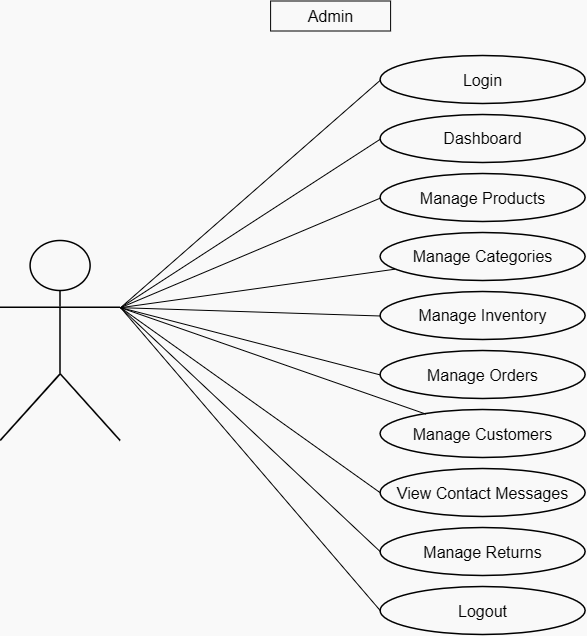

The diagram above was exported from draw.io. Its source (the exported page's mxGraphModel, read from the mxfile embedded in the PNG):
<mxGraphModel dx="1460" dy="757" grid="1" gridSize="10" guides="1" tooltips="1" connect="1" arrows="1" fold="1" page="1" pageScale="1" pageWidth="900" pageHeight="700" background="light-dark(#FFFFFF,#F9F9F9)" math="0" shadow="0">
  <root>
    <mxCell id="0" />
    <mxCell id="1" parent="0" />
    <mxCell id="actorLabel" parent="1" style="text;html=1;strokeColor=light-dark(#000000,#000000);fillColor=none;align=center;verticalAlign=middle;fontSize=16;labelBackgroundColor=none;fontColor=light-dark(#000000,#000000);" value="Admin" vertex="1">
      <mxGeometry height="30" width="120" x="390" y="10" as="geometry" />
    </mxCell>
    <mxCell id="actor" parent="1" style="shape=umlActor;html=1;outlineConnect=0;verticalLabelPosition=bottom;verticalAlign=top;align=center;fillColor=none;strokeColor=light-dark(#000000,#000000);strokeWidth=1.5;labelBackgroundColor=none;fontColor=light-dark(#000000,#000000);" value="" vertex="1">
      <mxGeometry height="200" width="120" x="120" y="250" as="geometry" />
    </mxCell>
    <mxCell id="uc1" parent="1" style="ellipse;whiteSpace=wrap;html=1;strokeColor=light-dark(#000000,#000000);fillColor=none;strokeWidth=1.5;fontSize=16;align=center;verticalAlign=middle;labelBackgroundColor=none;fontColor=light-dark(#000000,#000000);" value="Login" vertex="1">
      <mxGeometry height="48" width="205" x="500" y="65" as="geometry" />
    </mxCell>
    <mxCell id="e1" edge="1" parent="1" source="actor" style="edgeStyle=orthogonalEdgeStyle;rounded=0;orthogonalLoop=1;jettySize=auto;html=1;strokeColor=#222222;strokeWidth=1.5;endArrow=classic;endFill=1;" value="">
      <mxGeometry relative="1" as="geometry" />
    </mxCell>
    <mxCell id="uc2" parent="1" style="ellipse;whiteSpace=wrap;html=1;strokeColor=light-dark(#000000,#000000);fillColor=none;strokeWidth=1.5;fontSize=16;align=center;verticalAlign=middle;labelBackgroundColor=none;fontColor=light-dark(#000000,#000000);" value="Dashboard" vertex="1">
      <mxGeometry height="48" width="205" x="500" y="124" as="geometry" />
    </mxCell>
    <mxCell id="e2" edge="1" parent="1" source="actor" style="edgeStyle=orthogonalEdgeStyle;rounded=0;orthogonalLoop=1;jettySize=auto;html=1;strokeColor=#222222;strokeWidth=1.5;endArrow=classic;endFill=1;" value="">
      <mxGeometry relative="1" as="geometry" />
    </mxCell>
    <mxCell id="V-6XjZM9U_Zwcj8COKOT-4" edge="1" parent="1" source="uc3" style="rounded=0;orthogonalLoop=1;jettySize=auto;html=1;exitX=0;exitY=0.5;exitDx=0;exitDy=0;entryX=1;entryY=0.3333333333333333;entryDx=0;entryDy=0;entryPerimeter=0;endArrow=none;endFill=0;labelBackgroundColor=none;fontColor=light-dark(#000000,#000000);strokeColor=light-dark(#000000,#000000);" target="actor">
      <mxGeometry relative="1" as="geometry">
        <mxPoint x="250" y="320" as="targetPoint" />
      </mxGeometry>
    </mxCell>
    <mxCell id="uc3" parent="1" style="ellipse;whiteSpace=wrap;html=1;strokeColor=light-dark(#000000,#000000);fillColor=none;strokeWidth=1.5;fontSize=16;align=center;verticalAlign=middle;labelBackgroundColor=none;fontColor=light-dark(#000000,#000000);" value="Manage Products" vertex="1">
      <mxGeometry height="48" width="205" x="500" y="183" as="geometry" />
    </mxCell>
    <mxCell id="e3" edge="1" parent="1" source="actor" style="edgeStyle=orthogonalEdgeStyle;rounded=0;orthogonalLoop=1;jettySize=auto;html=1;strokeColor=#222222;strokeWidth=1.5;endArrow=classic;endFill=1;" value="">
      <mxGeometry relative="1" as="geometry" />
    </mxCell>
    <mxCell id="V-6XjZM9U_Zwcj8COKOT-5" edge="1" parent="1" source="uc4" style="rounded=0;orthogonalLoop=1;jettySize=auto;html=1;entryX=1;entryY=0.3333333333333333;entryDx=0;entryDy=0;entryPerimeter=0;endArrow=none;endFill=0;labelBackgroundColor=none;fontColor=light-dark(#000000,#000000);strokeColor=light-dark(#000000,#000000);" target="actor">
      <mxGeometry relative="1" as="geometry">
        <mxPoint x="240" y="320" as="targetPoint" />
      </mxGeometry>
    </mxCell>
    <mxCell id="uc4" parent="1" style="ellipse;whiteSpace=wrap;html=1;strokeColor=light-dark(#000000,#000000);fillColor=none;strokeWidth=1.5;fontSize=16;align=center;verticalAlign=middle;labelBackgroundColor=none;fontColor=light-dark(#000000,#000000);" value="Manage Categories" vertex="1">
      <mxGeometry height="48" width="205" x="500" y="242" as="geometry" />
    </mxCell>
    <mxCell id="e4" edge="1" parent="1" source="actor" style="edgeStyle=orthogonalEdgeStyle;rounded=0;orthogonalLoop=1;jettySize=auto;html=1;strokeColor=#222222;strokeWidth=1.5;endArrow=classic;endFill=1;" value="">
      <mxGeometry relative="1" as="geometry" />
    </mxCell>
    <mxCell id="V-6XjZM9U_Zwcj8COKOT-7" edge="1" parent="1" source="uc5" style="rounded=0;orthogonalLoop=1;jettySize=auto;html=1;exitX=0;exitY=0.5;exitDx=0;exitDy=0;entryX=1;entryY=0.3333333333333333;entryDx=0;entryDy=0;entryPerimeter=0;endArrow=none;endFill=0;labelBackgroundColor=none;fontColor=light-dark(#000000,#000000);strokeColor=light-dark(#000000,#000000);" target="actor">
      <mxGeometry relative="1" as="geometry">
        <mxPoint x="250" y="320" as="targetPoint" />
      </mxGeometry>
    </mxCell>
    <mxCell id="uc5" parent="1" style="ellipse;whiteSpace=wrap;html=1;strokeColor=light-dark(#000000,#000000);fillColor=none;strokeWidth=1.5;fontSize=16;align=center;verticalAlign=middle;labelBackgroundColor=none;fontColor=light-dark(#000000,#000000);" value="Manage Inventory" vertex="1">
      <mxGeometry height="48" width="205" x="500" y="301" as="geometry" />
    </mxCell>
    <mxCell id="e5" edge="1" parent="1" source="actor" style="edgeStyle=orthogonalEdgeStyle;rounded=0;orthogonalLoop=1;jettySize=auto;html=1;strokeColor=#222222;strokeWidth=1.5;endArrow=classic;endFill=1;" value="">
      <mxGeometry relative="1" as="geometry" />
    </mxCell>
    <mxCell id="V-6XjZM9U_Zwcj8COKOT-8" edge="1" parent="1" source="uc6" style="rounded=0;orthogonalLoop=1;jettySize=auto;html=1;exitX=0;exitY=0.5;exitDx=0;exitDy=0;entryX=1;entryY=0.3333333333333333;entryDx=0;entryDy=0;entryPerimeter=0;endArrow=none;endFill=0;labelBackgroundColor=none;fontColor=light-dark(#000000,#000000);strokeColor=light-dark(#000000,#000000);" target="actor">
      <mxGeometry relative="1" as="geometry">
        <mxPoint x="250" y="320" as="targetPoint" />
      </mxGeometry>
    </mxCell>
    <mxCell id="uc6" parent="1" style="ellipse;whiteSpace=wrap;html=1;strokeColor=light-dark(#000000,#000000);fillColor=none;strokeWidth=1.5;fontSize=16;align=center;verticalAlign=middle;labelBackgroundColor=none;fontColor=light-dark(#000000,#000000);" value="Manage Orders" vertex="1">
      <mxGeometry height="48" width="205" x="500" y="360" as="geometry" />
    </mxCell>
    <mxCell id="e6" edge="1" parent="1" source="actor" style="edgeStyle=orthogonalEdgeStyle;rounded=0;orthogonalLoop=1;jettySize=auto;html=1;strokeColor=#222222;strokeWidth=1.5;endArrow=classic;endFill=1;" value="">
      <mxGeometry relative="1" as="geometry" />
    </mxCell>
    <mxCell id="V-6XjZM9U_Zwcj8COKOT-9" edge="1" parent="1" source="uc7" style="rounded=0;orthogonalLoop=1;jettySize=auto;html=1;entryX=1;entryY=0.3333333333333333;entryDx=0;entryDy=0;entryPerimeter=0;endArrow=none;endFill=0;labelBackgroundColor=none;fontColor=light-dark(#000000,#000000);strokeColor=light-dark(#000000,#000000);" target="actor">
      <mxGeometry relative="1" as="geometry">
        <mxPoint x="250" y="330" as="targetPoint" />
      </mxGeometry>
    </mxCell>
    <mxCell id="uc7" parent="1" style="ellipse;whiteSpace=wrap;html=1;strokeColor=light-dark(#000000,#000000);fillColor=none;strokeWidth=1.5;fontSize=16;align=center;verticalAlign=middle;labelBackgroundColor=none;fontColor=light-dark(#000000,#000000);" value="Manage Customers" vertex="1">
      <mxGeometry height="48" width="205" x="500" y="419" as="geometry" />
    </mxCell>
    <mxCell id="e7" edge="1" parent="1" source="actor" style="edgeStyle=orthogonalEdgeStyle;rounded=0;orthogonalLoop=1;jettySize=auto;html=1;strokeColor=#222222;strokeWidth=1.5;endArrow=classic;endFill=1;" value="">
      <mxGeometry relative="1" as="geometry" />
    </mxCell>
    <mxCell id="V-6XjZM9U_Zwcj8COKOT-10" edge="1" parent="1" source="uc8" style="rounded=0;orthogonalLoop=1;jettySize=auto;html=1;exitX=0;exitY=0.5;exitDx=0;exitDy=0;entryX=1;entryY=0.3333333333333333;entryDx=0;entryDy=0;entryPerimeter=0;endArrow=none;endFill=0;labelBackgroundColor=none;fontColor=light-dark(#000000,#000000);strokeColor=light-dark(#000000,#000000);" target="actor">
      <mxGeometry relative="1" as="geometry">
        <mxPoint x="250" y="330" as="targetPoint" />
      </mxGeometry>
    </mxCell>
    <mxCell id="uc8" parent="1" style="ellipse;whiteSpace=wrap;html=1;strokeColor=light-dark(#000000,#000000);fillColor=none;strokeWidth=1.5;fontSize=16;align=center;verticalAlign=middle;labelBackgroundColor=none;fontColor=light-dark(#000000,#000000);" value="View Contact Messages" vertex="1">
      <mxGeometry height="48" width="205" x="500" y="478" as="geometry" />
    </mxCell>
    <mxCell id="e8" edge="1" parent="1" source="actor" style="edgeStyle=orthogonalEdgeStyle;rounded=0;orthogonalLoop=1;jettySize=auto;html=1;strokeColor=#222222;strokeWidth=1.5;endArrow=classic;endFill=1;" value="">
      <mxGeometry relative="1" as="geometry" />
    </mxCell>
    <mxCell id="V-6XjZM9U_Zwcj8COKOT-11" edge="1" parent="1" source="uc9" style="rounded=0;orthogonalLoop=1;jettySize=auto;html=1;exitX=0;exitY=0.5;exitDx=0;exitDy=0;entryX=1;entryY=0.3333333333333333;entryDx=0;entryDy=0;entryPerimeter=0;endArrow=none;endFill=0;labelBackgroundColor=none;fontColor=light-dark(#000000,#000000);strokeColor=light-dark(#000000,#000000);" target="actor">
      <mxGeometry relative="1" as="geometry">
        <mxPoint x="250" y="330" as="targetPoint" />
      </mxGeometry>
    </mxCell>
    <mxCell id="uc9" parent="1" style="ellipse;whiteSpace=wrap;html=1;strokeColor=light-dark(#000000,#000000);fillColor=none;strokeWidth=1.5;fontSize=16;align=center;verticalAlign=middle;labelBackgroundColor=none;fontColor=light-dark(#000000,#000000);" value="Manage Returns" vertex="1">
      <mxGeometry height="48" width="205" x="500" y="537" as="geometry" />
    </mxCell>
    <mxCell id="e9" edge="1" parent="1" source="actor" style="edgeStyle=orthogonalEdgeStyle;rounded=0;orthogonalLoop=1;jettySize=auto;html=1;strokeColor=#222222;strokeWidth=1.5;endArrow=classic;endFill=1;" value="">
      <mxGeometry relative="1" as="geometry" />
    </mxCell>
    <mxCell id="V-6XjZM9U_Zwcj8COKOT-12" edge="1" parent="1" source="uc10" style="rounded=0;orthogonalLoop=1;jettySize=auto;html=1;exitX=0;exitY=0.5;exitDx=0;exitDy=0;entryX=1;entryY=0.3333333333333333;entryDx=0;entryDy=0;entryPerimeter=0;endArrow=none;endFill=0;labelBackgroundColor=none;fontColor=light-dark(#000000,#000000);strokeColor=light-dark(#000000,#000000);" target="actor">
      <mxGeometry relative="1" as="geometry">
        <mxPoint x="250" y="320" as="targetPoint" />
      </mxGeometry>
    </mxCell>
    <mxCell id="uc10" parent="1" style="ellipse;whiteSpace=wrap;html=1;strokeColor=light-dark(#000000,#000000);fillColor=none;strokeWidth=1.5;fontSize=16;align=center;verticalAlign=middle;labelBackgroundColor=none;fontColor=light-dark(#000000,#000000);" value="Logout" vertex="1">
      <mxGeometry height="48" width="205" x="500" y="596" as="geometry" />
    </mxCell>
    <mxCell id="e10" edge="1" parent="1" source="actor" style="edgeStyle=orthogonalEdgeStyle;rounded=0;orthogonalLoop=1;jettySize=auto;html=1;strokeColor=#222222;strokeWidth=1.5;endArrow=classic;endFill=1;" value="">
      <mxGeometry relative="1" as="geometry" />
    </mxCell>
    <mxCell id="V-6XjZM9U_Zwcj8COKOT-2" edge="1" parent="1" source="uc1" style="rounded=0;orthogonalLoop=1;jettySize=auto;html=1;exitX=0;exitY=0.5;exitDx=0;exitDy=0;entryX=1;entryY=0.3333333333333333;entryDx=0;entryDy=0;entryPerimeter=0;endArrow=none;endFill=0;labelBackgroundColor=none;fontColor=light-dark(#000000,#000000);strokeColor=light-dark(#000000,#000000);" target="actor">
      <mxGeometry relative="1" as="geometry" />
    </mxCell>
    <mxCell id="V-6XjZM9U_Zwcj8COKOT-3" edge="1" parent="1" source="uc2" style="rounded=0;orthogonalLoop=1;jettySize=auto;html=1;exitX=0;exitY=0.5;exitDx=0;exitDy=0;entryX=1;entryY=0.3333333333333333;entryDx=0;entryDy=0;entryPerimeter=0;endArrow=none;endFill=0;labelBackgroundColor=none;fontColor=light-dark(#000000,#000000);strokeColor=light-dark(#000000,#000000);" target="actor">
      <mxGeometry relative="1" as="geometry" />
    </mxCell>
  </root>
</mxGraphModel>